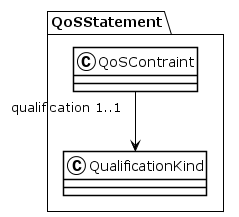

The diagram above was rendered by PlantUML. Its source (embedded in the PNG):
@startuml
!theme plain
package QoSStatement {
class QoSContraint {
}
QoSContraint "qualification 1..1" --> QualificationKind
class QualificationKind {
}
}
@enduml